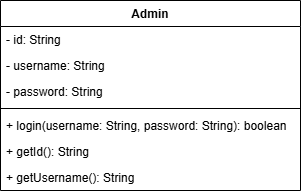

The diagram above was exported from draw.io. Its source (the exported page's mxGraphModel, read from the mxfile embedded in the PNG):
<mxGraphModel dx="874" dy="529" grid="1" gridSize="10" guides="1" tooltips="1" connect="1" arrows="1" fold="1" page="1" pageScale="1" pageWidth="850" pageHeight="1100" math="0" shadow="0">
  <root>
    <mxCell id="0" />
    <mxCell id="1" parent="0" />
    <mxCell id="DeYvNbw9Yji1rq9bq68t-1" value="Admin" style="swimlane;fontStyle=1;align=center;verticalAlign=top;childLayout=stackLayout;horizontal=1;startSize=26;horizontalStack=0;resizeParent=1;resizeParentMax=0;resizeLast=0;collapsible=1;marginBottom=0;whiteSpace=wrap;html=1;" vertex="1" parent="1">
      <mxGeometry x="160" y="640" width="300" height="190" as="geometry" />
    </mxCell>
    <mxCell id="DeYvNbw9Yji1rq9bq68t-2" value="- id: String" style="text;strokeColor=none;fillColor=none;align=left;verticalAlign=top;spacingLeft=4;spacingRight=4;overflow=hidden;rotatable=0;points=[[0,0.5],[1,0.5]];portConstraint=eastwest;whiteSpace=wrap;html=1;" vertex="1" parent="DeYvNbw9Yji1rq9bq68t-1">
      <mxGeometry y="26" width="300" height="26" as="geometry" />
    </mxCell>
    <mxCell id="DeYvNbw9Yji1rq9bq68t-3" value="- username: String" style="text;strokeColor=none;fillColor=none;align=left;verticalAlign=top;spacingLeft=4;spacingRight=4;overflow=hidden;rotatable=0;points=[[0,0.5],[1,0.5]];portConstraint=eastwest;whiteSpace=wrap;html=1;" vertex="1" parent="DeYvNbw9Yji1rq9bq68t-1">
      <mxGeometry y="52" width="300" height="26" as="geometry" />
    </mxCell>
    <mxCell id="DeYvNbw9Yji1rq9bq68t-4" value="- password: String" style="text;strokeColor=none;fillColor=none;align=left;verticalAlign=top;spacingLeft=4;spacingRight=4;overflow=hidden;rotatable=0;points=[[0,0.5],[1,0.5]];portConstraint=eastwest;whiteSpace=wrap;html=1;" vertex="1" parent="DeYvNbw9Yji1rq9bq68t-1">
      <mxGeometry y="78" width="300" height="26" as="geometry" />
    </mxCell>
    <mxCell id="DeYvNbw9Yji1rq9bq68t-5" value="" style="line;strokeWidth=1;fillColor=none;align=left;verticalAlign=middle;spacingTop=-1;spacingLeft=3;spacingRight=3;rotatable=0;labelPosition=right;points=[];portConstraint=eastwest;strokeColor=inherit;" vertex="1" parent="DeYvNbw9Yji1rq9bq68t-1">
      <mxGeometry y="104" width="300" height="8" as="geometry" />
    </mxCell>
    <mxCell id="DeYvNbw9Yji1rq9bq68t-6" value="+ login(username: String, password: String): boolean" style="text;strokeColor=none;fillColor=none;align=left;verticalAlign=top;spacingLeft=4;spacingRight=4;overflow=hidden;rotatable=0;points=[[0,0.5],[1,0.5]];portConstraint=eastwest;whiteSpace=wrap;html=1;" vertex="1" parent="DeYvNbw9Yji1rq9bq68t-1">
      <mxGeometry y="112" width="300" height="26" as="geometry" />
    </mxCell>
    <mxCell id="DeYvNbw9Yji1rq9bq68t-7" value="+ getId(): String" style="text;strokeColor=none;fillColor=none;align=left;verticalAlign=top;spacingLeft=4;spacingRight=4;overflow=hidden;rotatable=0;points=[[0,0.5],[1,0.5]];portConstraint=eastwest;whiteSpace=wrap;html=1;" vertex="1" parent="DeYvNbw9Yji1rq9bq68t-1">
      <mxGeometry y="138" width="300" height="26" as="geometry" />
    </mxCell>
    <mxCell id="DeYvNbw9Yji1rq9bq68t-8" value="+ getUsername(): String" style="text;strokeColor=none;fillColor=none;align=left;verticalAlign=top;spacingLeft=4;spacingRight=4;overflow=hidden;rotatable=0;points=[[0,0.5],[1,0.5]];portConstraint=eastwest;whiteSpace=wrap;html=1;" vertex="1" parent="DeYvNbw9Yji1rq9bq68t-1">
      <mxGeometry y="164" width="300" height="26" as="geometry" />
    </mxCell>
  </root>
</mxGraphModel>